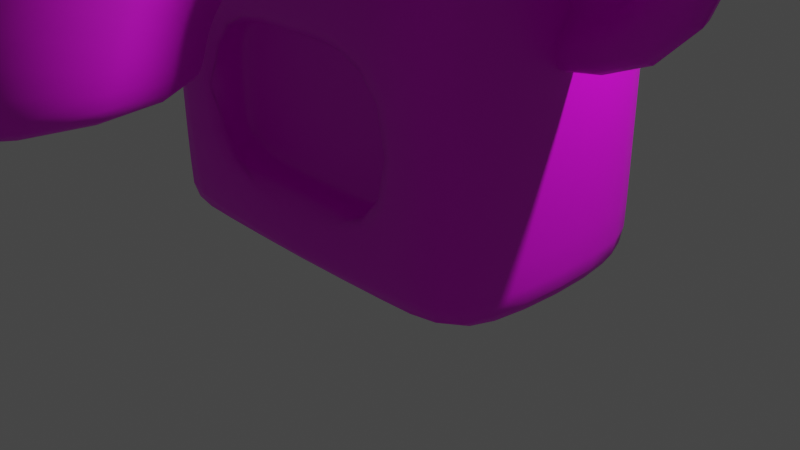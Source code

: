 # Source: FinalAirVent.blend  (saved by Blender 3.4.6; exported with 4.5.12 LTS)
import bpy
from mathutils import Matrix  # noqa: F401  (used for matrix-valued properties, if any)

bpy.ops.wm.read_factory_settings(use_empty=True)
scene = bpy.context.scene
scene.name = 'Scene'

# ---- collections
col_collection = bpy.data.collections.new('Collection'); scene.collection.children.link(col_collection)

# ---- images (referenced by path relative to the original .blend; pixels are not part of the script)
import os
ASSET_DIR = os.environ.get("B2B_ASSET_DIR", "")  # directory of the original .blend (textures are referenced by path, not embedded)
HERE = os.path.dirname(os.path.abspath(__file__))  # packed textures are extracted next to this script under _unpacked/

def load_image(name, relpath, width, height, colorspace="sRGB"):
    """Load a texture the original file referenced (path relative to the .blend, or extracted next to this script)."""
    p = next((c for c in (os.path.join(HERE, relpath), os.path.join(ASSET_DIR, relpath)) if relpath and os.path.exists(c)), "")
    if p:
        img = bpy.data.images.load(p, check_existing=True)
        img.name = name
    else:  # same state as the original file: an image datablock whose file is absent (Cycles renders it pink)
        img = bpy.data.images.new(name, width, height)
        img.source = "FILE"
        img.filepath = "//" + (relpath or name)
    img.colorspace_settings.name = colorspace
    return img
img_metals_png = load_image('metals.png', 'metals.png', 1024, 1024, 'sRGB')

# ---- materials (node trees are filled in below, after node groups)
mat_material = bpy.data.materials.new('Material')
mat_material_001 = bpy.data.materials.new('Material.001')

# ---- material node trees
mat_material.use_nodes = True; mat_material.node_tree.nodes.clear()
_N = mat_material.node_tree.nodes; _L = mat_material.node_tree.links
n0 = _N.new('ShaderNodeBsdfPrincipled'); n0.name = 'Principled BSDF'; n0.location = (10, 300)
n0.distribution = 'GGX'
n0.subsurface_method = 'RANDOM_WALK_SKIN'
n0.inputs[3].default_value = 1.45
n0.inputs[27].default_value = (0.0, 0.0, 0.0, 1.0)
n0.inputs[28].default_value = 1.0
n1 = _N.new('ShaderNodeOutputMaterial'); n1.name = 'Material Output'; n1.location = (300, 300)
n2 = _N.new('ShaderNodeTexImage'); n2.name = 'Image Texture'; n2.location = (-280, 280)
n2.image = img_metals_png
_L.new(n0.outputs[0], n1.inputs[0])
_L.new(n2.outputs[0], n0.inputs[0])
n1.is_active_output = True
mat_material_001.use_nodes = True; mat_material_001.node_tree.nodes.clear()
_N = mat_material_001.node_tree.nodes; _L = mat_material_001.node_tree.links
n0 = _N.new('ShaderNodeBsdfPrincipled'); n0.name = 'Principled BSDF'; n0.location = (10, 300)
n0.distribution = 'GGX'
n0.subsurface_method = 'RANDOM_WALK_SKIN'
n0.inputs[0].default_value = (0.0, 0.0, 0.0, 1.0)
n0.inputs[2].default_value = 1.0
n0.inputs[3].default_value = 1.45
n0.inputs[13].default_value = 0.0
n0.inputs[27].default_value = (0.0, 0.0, 0.0, 1.0)
n0.inputs[28].default_value = 1.0
n1 = _N.new('ShaderNodeOutputMaterial'); n1.name = 'Material Output'; n1.location = (300, 300)
_L.new(n0.outputs[0], n1.inputs[0])
n1.is_active_output = True

# ---- world
world_world = bpy.data.worlds.new('World'); scene.world = world_world
world_world.use_nodes = True; world_world.node_tree.nodes.clear()
_N = world_world.node_tree.nodes; _L = world_world.node_tree.links
n0 = _N.new('ShaderNodeOutputWorld'); n0.name = 'World Output'; n0.location = (300, 300)
n1 = _N.new('ShaderNodeBackground'); n1.name = 'Background'; n1.location = (10, 300)
n1.inputs[0].default_value = (0.05088, 0.05088, 0.05088, 1.0)
_L.new(n1.outputs[0], n0.inputs[0])
n0.is_active_output = True
world_world.color = (0.05088, 0.05088, 0.05088)
world_world.use_sun_shadow = False
world_world.sun_shadow_jitter_overblur = 0.0

# ---- cameras
cam_camera = bpy.data.cameras.new('Camera')
cam_camera.clip_end = 100.0
cam_camera.ortho_scale = 7.314

# ---- lights
light_light = bpy.data.lights.new('Light', 'POINT')
light_light.transmission_factor = 0.0
light_light.energy = 1000.0
light_light.shadow_soft_size = 0.1
light_light.shadow_maximum_resolution = 0.006
light_light.use_absolute_resolution = True

# ---- meshes
me_cube = bpy.data.meshes.new('Cube')
me_cube.from_pydata([(-1.0, 0.6172, -0.003835), (-1.0, 0.6172, 2.778), (1.0, 0.6172, -0.003835), (1.0, 0.6172, 2.778), (-1.0, -0.6172, -0.003835), (-1.0, -0.6172, 2.778), (1.0, -0.6172, -0.003835), (1.0, -0.6172, 2.778), (0.7124, 0.6172, -0.003835), (-0.7124, 0.6172, -0.003835), (-0.7124, 0.6172, 2.778), (0.7124, 0.6172, 2.778), (-0.7124, -0.6172, -0.003835), (0.7124, -0.6172, -0.003835), (0.7124, -0.6172, 2.778), (-0.7124, -0.6172, 2.778), (-1.0, 0.6172, 1.33), (-1.0, 0.6172, 2.68), (1.0, 0.6172, 2.68), (1.0, 0.6172, 1.33), (1.0, -0.6172, 2.68), (1.0, -0.6172, 1.33), (-1.0, -0.6172, 2.68), (-1.0, -0.6172, 1.33), (0.7124, -0.6172, 2.68), (0.5822, -0.6172, 1.067), (-0.7124, -0.6172, 2.68), (-0.5822, -0.6172, 1.067), (-0.7124, 0.6172, 2.68), (-0.7124, 0.6172, 1.33), (0.7124, 0.6172, 2.68), (0.7124, 0.6172, 1.33), (0.7124, -0.7432, 2.68), (0.7124, -0.7432, 1.33), (-0.7124, -0.7432, 2.68), (-0.7124, -0.7432, 1.33), (0.7124, -1.435, 2.628), (0.7124, -1.064, 1.329), (-0.7124, -1.435, 2.628), (-0.7124, -1.064, 1.329), (0.7124, -2.017, 2.292), (0.7124, -1.107, 1.295), (-0.7124, -2.017, 2.292), (-0.7124, -1.107, 1.295), (0.7124, -2.411, 1.722), (0.7124, -1.153, 1.231), (-0.7124, -2.411, 1.722), (-0.7124, -1.153, 1.231), (0.5989, -2.439, 1.166), (0.5989, -1.229, 1.161), (-0.5989, -2.439, 1.166), (-0.5989, -1.229, 1.161), (0.7124, -2.509, 1.167), (0.7124, -1.159, 1.161), (-0.7124, -2.509, 1.167), (-0.7124, -1.159, 1.161), (0.5989, -2.438, 1.372), (0.5989, -1.228, 1.367), (-0.5989, -2.438, 1.372), (-0.5989, -1.228, 1.367), (0.523, -2.307, 1.532), (0.523, -1.097, 1.527), (-0.6749, -2.307, 1.532), (-0.6749, -1.097, 1.527), (1.0, 0.6172, 0.03492), (1.0, -0.6172, 0.03492), (-1.0, -0.6172, 0.03492), (0.5822, -0.6172, 0.298), (-0.5822, -0.6172, 0.298), (-0.7124, 0.6172, 0.03492), (0.7124, 0.6172, 0.03492), (-1.0, 0.6172, 0.03492), (0.7124, -0.6172, 1.33), (-0.7124, -0.6172, 1.33), (0.7124, -0.6172, 0.03492), (-0.7124, -0.6172, 0.03492), (0.5822, -0.394, 1.067), (-0.5822, -0.394, 1.067), (0.5822, -0.394, 0.298), (-0.5822, -0.394, 0.298), (-2.698e-08, -0.6172, 1.067), (0.5822, -0.6172, 0.6824), (-0.5822, -0.6172, 0.6824), (-2.698e-08, -0.6172, 0.298), (-1.722e-08, -0.394, 1.067), (0.5822, -0.394, 0.6824), (-0.5822, -0.394, 0.6824), (-1.722e-08, -0.394, 0.298), (0.5822, -0.5056, 0.298), (-0.5822, -0.5056, 0.298), (0.5822, -0.5056, 1.067), (-0.5822, -0.5056, 1.067), (-2.21e-08, -0.5056, 1.067), (-0.5822, -0.5056, 0.6824), (0.5822, -0.5056, 0.6824), (-1.722e-08, -0.394, 0.6824), (-2.21e-08, -0.5056, 0.298)], [], [(30, 11, 3, 18), (18, 3, 7, 20), (26, 15, 5, 22), (22, 5, 1, 17), (9, 12, 4, 0), (15, 10, 1, 5), (7, 3, 11, 14), (14, 11, 10, 15), (2, 6, 13, 8), (8, 13, 12, 9), (20, 7, 14, 24), (24, 14, 15, 26), (17, 1, 10, 28), (28, 10, 11, 30), (69, 29, 31, 70), (29, 28, 30, 31), (71, 16, 29, 69), (16, 17, 28, 29), (96, 88, 78, 87), (26, 73, 35, 34), (65, 21, 72, 74), (21, 20, 24, 72), (66, 23, 16, 71), (23, 22, 17, 16), (75, 73, 23, 66), (73, 26, 22, 23), (64, 19, 21, 65), (19, 18, 20, 21), (70, 31, 19, 64), (31, 30, 18, 19), (34, 35, 39, 38), (72, 24, 32, 33), (73, 72, 33, 35), (24, 26, 34, 32), (39, 37, 41, 43), (35, 33, 37, 39), (33, 32, 36, 37), (32, 34, 38, 36), (40, 42, 46, 44), (37, 36, 40, 41), (36, 38, 42, 40), (38, 39, 43, 42), (47, 45, 53, 55), (42, 43, 47, 46), (43, 41, 45, 47), (41, 40, 44, 45), (51, 49, 57, 59), (45, 44, 52, 53), (44, 46, 54, 52), (46, 47, 55, 54), (48, 49, 53, 52), (51, 50, 54, 55), (49, 51, 55, 53), (50, 48, 52, 54), (59, 57, 61, 63), (49, 48, 56, 57), (48, 50, 58, 56), (50, 51, 59, 58), (61, 60, 62, 63), (57, 56, 60, 61), (56, 58, 62, 60), (58, 59, 63, 62), (8, 70, 64, 2), (2, 64, 65, 6), (12, 75, 66, 4), (4, 66, 71, 0), (6, 65, 74, 13), (13, 74, 75, 12), (0, 71, 69, 9), (9, 69, 70, 8), (27, 80, 25, 72, 73), (25, 81, 67, 74, 72), (68, 82, 27, 73, 75), (67, 83, 68, 75, 74), (95, 84, 77, 86), (94, 90, 76, 85), (93, 89, 79, 86), (92, 91, 77, 84), (90, 92, 84, 76), (25, 80, 92, 90), (80, 27, 91, 92), (91, 93, 86, 77), (27, 82, 93, 91), (82, 68, 89, 93), (88, 94, 85, 78), (67, 81, 94, 88), (81, 25, 90, 94), (87, 95, 86, 79), (78, 85, 95, 87), (85, 76, 84, 95), (89, 96, 87, 79), (68, 83, 96, 89), (83, 67, 88, 96)])
me_cube.polygons.foreach_set('use_smooth', [True] * 93)
me_cube.polygons.foreach_set('material_index', [0, 0, 0, 0, 0, 0, 0, 0, 0, 0, 0, 0, 0, 0, 0, 0, 0, 0, 0, 0, 0, 0, 0, 0, 0, 0, 0, 0, 0, 0, 0, 0, 0, 0, 0, 0, 0, 0, 0, 0, 0, 0, 0, 0, 0, 0, 1, 0, 0, 0, 0, 0, 0, 0, 1, 1, 1, 1, 1, 1, 1, 1, 0, 0, 0, 0, 0, 0, 0, 0, 0, 0, 0, 0, 0, 0, 0, 0, 0, 0, 0, 0, 0, 0, 0, 0, 0, 0, 0, 0, 0, 0, 0])
_uv = me_cube.uv_layers.new(name='UVMap')
_uv.uv.foreach_set('vector', [0.9158, 0.7366, 0.9158, 0.7582, 0.9793, 0.7582, 0.9793, 0.7366, 0.9793, 0.7366, 0.9793, 0.7582, 0.9793, 0.7582, 0.9793, 0.7366, 0.6012, 0.7366, 0.6012, 0.7582, 0.5377, 0.7582, 0.5377, 0.7366, 0.5377, 0.7366, 0.5377, 0.7582, 0.5377, 0.7582, 0.5377, 0.7366, 0.6012, 0.1439, 0.6012, 0.1439, 0.5377, 0.1439, 0.5377, 0.1439, 0.6012, 0.7582, 0.6012, 0.7582, 0.5377, 0.7582, 0.5377, 0.7582, 0.9793, 0.7582, 0.9793, 0.7582, 0.9158, 0.7582, 0.9158, 0.7582, 0.9158, 0.7582, 0.9158, 0.7582, 0.6012, 0.7582, 0.6012, 0.7582, 0.9793, 0.1439, 0.9793, 0.1439, 0.9158, 0.1439, 0.9158, 0.1439, 0.9158, 0.1439, 0.9158, 0.1439, 0.6012, 0.1439, 0.6012, 0.1439, 0.9793, 0.7366, 0.9793, 0.7582, 0.9158, 0.7582, 0.9158, 0.7366, 0.9158, 0.7366, 0.9158, 0.7582, 0.6012, 0.7582, 0.6012, 0.7366, 0.5377, 0.7366, 0.5377, 0.7582, 0.6012, 0.7582, 0.6012, 0.7366, 0.6012, 0.7366, 0.6012, 0.7582, 0.9158, 0.7582, 0.9158, 0.7366, 0.6012, 0.1525, 0.6012, 0.4384, 0.9158, 0.4384, 0.9158, 0.1525, 0.6012, 0.4384, 0.6012, 0.7366, 0.9158, 0.7366, 0.9158, 0.4384, 0.5377, 0.1525, 0.5377, 0.4384, 0.6012, 0.4384, 0.6012, 0.1525, 0.5377, 0.4384, 0.5377, 0.7366, 0.6012, 0.7366, 0.6012, 0.4384, 0.7585, 0.2106, 0.8871, 0.2106, 0.8871, 0.2106, 0.7585, 0.2106, 0.6012, 0.7366, 0.6012, 0.4384, 0.6012, 0.4384, 0.6012, 0.7366, 0.9793, 0.1525, 0.9793, 0.4384, 0.9158, 0.4384, 0.9158, 0.1525, 0.9793, 0.4384, 0.9793, 0.7366, 0.9158, 0.7366, 0.9158, 0.4384, 0.5377, 0.1525, 0.5377, 0.4384, 0.5377, 0.4384, 0.5377, 0.1525, 0.5377, 0.4384, 0.5377, 0.7366, 0.5377, 0.7366, 0.5377, 0.4384, 0.6012, 0.1525, 0.6012, 0.4384, 0.5377, 0.4384, 0.5377, 0.1525, 0.6012, 0.4384, 0.6012, 0.7366, 0.5377, 0.7366, 0.5377, 0.4384, 0.9793, 0.1525, 0.9793, 0.4384, 0.9793, 0.4384, 0.9793, 0.1525, 0.9793, 0.4384, 0.9793, 0.7366, 0.9793, 0.7366, 0.9793, 0.4384, 0.9158, 0.1525, 0.9158, 0.4384, 0.9793, 0.4384, 0.9793, 0.1525, 0.9158, 0.4384, 0.9158, 0.7366, 0.9793, 0.7366, 0.9793, 0.4384, 0.6012, 0.7366, 0.6012, 0.4384, 0.6012, 0.4383, 0.6012, 0.725, 0.9158, 0.4384, 0.9158, 0.7366, 0.9158, 0.7366, 0.9158, 0.4384, 0.6012, 0.4384, 0.9158, 0.4384, 0.9158, 0.4384, 0.6012, 0.4384, 0.9158, 0.7366, 0.6012, 0.7366, 0.6012, 0.7366, 0.9158, 0.7366, 0.6012, 0.4383, 0.9158, 0.4383, 0.9158, 0.4307, 0.6012, 0.4307, 0.6012, 0.4384, 0.9158, 0.4384, 0.9158, 0.4383, 0.6012, 0.4383, 0.9158, 0.4384, 0.9158, 0.7366, 0.9158, 0.725, 0.9158, 0.4383, 0.9158, 0.7366, 0.6012, 0.7366, 0.6012, 0.725, 0.9158, 0.725, 0.9158, 0.651, 0.6012, 0.651, 0.6012, 0.525, 0.9158, 0.525, 0.9158, 0.4383, 0.9158, 0.725, 0.9158, 0.651, 0.9158, 0.4307, 0.9158, 0.725, 0.6012, 0.725, 0.6012, 0.651, 0.9158, 0.651, 0.6012, 0.725, 0.6012, 0.4383, 0.6012, 0.4307, 0.6012, 0.651, 0.6012, 0.4166, 0.9158, 0.4166, 0.9158, 0.4011, 0.6012, 0.4011, 0.6012, 0.651, 0.6012, 0.4307, 0.6012, 0.4166, 0.6012, 0.525, 0.6012, 0.4307, 0.9158, 0.4307, 0.9158, 0.4166, 0.6012, 0.4166, 0.9158, 0.4307, 0.9158, 0.651, 0.9158, 0.525, 0.9158, 0.4166, 0.6262, 0.4012, 0.8908, 0.4012, 0.8908, 0.4467, 0.6262, 0.4467, 0.9158, 0.4166, 0.9158, 0.525, 0.9158, 0.4024, 0.9158, 0.4011, 0.9158, 0.525, 0.6012, 0.525, 0.6012, 0.4024, 0.9158, 0.4024, 0.6012, 0.525, 0.6012, 0.4166, 0.6012, 0.4011, 0.6012, 0.4024, 0.8908, 0.4023, 0.8908, 0.4012, 0.9158, 0.4011, 0.9158, 0.4024, 0.6262, 0.4012, 0.6262, 0.4023, 0.6012, 0.4024, 0.6012, 0.4011, 0.8908, 0.4012, 0.6262, 0.4012, 0.6012, 0.4011, 0.9158, 0.4011, 0.6262, 0.4023, 0.8908, 0.4023, 0.9158, 0.4024, 0.6012, 0.4024, 0.6262, 0.4467, 0.8908, 0.4467, 0.874, 0.4819, 0.6095, 0.4819, 0.8908, 0.4012, 0.8908, 0.4023, 0.8908, 0.4478, 0.8908, 0.4467, 0.8908, 0.4023, 0.6262, 0.4023, 0.6262, 0.4478, 0.8908, 0.4478, 0.6262, 0.4023, 0.6262, 0.4012, 0.6262, 0.4467, 0.6262, 0.4478, 0.874, 0.4819, 0.874, 0.483, 0.6095, 0.483, 0.6095, 0.4819, 0.8908, 0.4467, 0.8908, 0.4478, 0.874, 0.483, 0.874, 0.4819, 0.8908, 0.4478, 0.6262, 0.4478, 0.6095, 0.483, 0.874, 0.483, 0.6262, 0.4478, 0.6262, 0.4467, 0.6095, 0.4819, 0.6095, 0.483, 0.9158, 0.1439, 0.9158, 0.1525, 0.9793, 0.1525, 0.9793, 0.1439, 0.9793, 0.1439, 0.9793, 0.1525, 0.9793, 0.1525, 0.9793, 0.1439, 0.6012, 0.1439, 0.6012, 0.1525, 0.5377, 0.1525, 0.5377, 0.1439, 0.5377, 0.1439, 0.5377, 0.1525, 0.5377, 0.1525, 0.5377, 0.1439, 0.9793, 0.1439, 0.9793, 0.1525, 0.9158, 0.1525, 0.9158, 0.1439, 0.9158, 0.1439, 0.9158, 0.1525, 0.6012, 0.1525, 0.6012, 0.1439, 0.5377, 0.1439, 0.5377, 0.1525, 0.6012, 0.1525, 0.6012, 0.1439, 0.6012, 0.1439, 0.6012, 0.1525, 0.9158, 0.1525, 0.9158, 0.1439, 0.6299, 0.3803, 0.7585, 0.3803, 0.8871, 0.3803, 0.9158, 0.4384, 0.6012, 0.4384, 0.8871, 0.3803, 0.8871, 0.2955, 0.8871, 0.2106, 0.9158, 0.1525, 0.9158, 0.4384, 0.6299, 0.2106, 0.6299, 0.2955, 0.6299, 0.3803, 0.6012, 0.4384, 0.6012, 0.1525, 0.8871, 0.2106, 0.7585, 0.2106, 0.6299, 0.2106, 0.6012, 0.1525, 0.9158, 0.1525, 0.7585, 0.2955, 0.7585, 0.3803, 0.6299, 0.3803, 0.6299, 0.2955, 0.8871, 0.2955, 0.8871, 0.3803, 0.8871, 0.3803, 0.8871, 0.2955, 0.6299, 0.2955, 0.6299, 0.2106, 0.6299, 0.2106, 0.6299, 0.2955, 0.7585, 0.3803, 0.6299, 0.3803, 0.6299, 0.3803, 0.7585, 0.3803, 0.8871, 0.3803, 0.7585, 0.3803, 0.7585, 0.3803, 0.8871, 0.3803, 0.8871, 0.3803, 0.7585, 0.3803, 0.7585, 0.3803, 0.8871, 0.3803, 0.7585, 0.3803, 0.6299, 0.3803, 0.6299, 0.3803, 0.7585, 0.3803, 0.6299, 0.3803, 0.6299, 0.2955, 0.6299, 0.2955, 0.6299, 0.3803, 0.6299, 0.3803, 0.6299, 0.2955, 0.6299, 0.2955, 0.6299, 0.3803, 0.6299, 0.2955, 0.6299, 0.2106, 0.6299, 0.2106, 0.6299, 0.2955, 0.8871, 0.2106, 0.8871, 0.2955, 0.8871, 0.2955, 0.8871, 0.2106, 0.8871, 0.2106, 0.8871, 0.2955, 0.8871, 0.2955, 0.8871, 0.2106, 0.8871, 0.2955, 0.8871, 0.3803, 0.8871, 0.3803, 0.8871, 0.2955, 0.7585, 0.2106, 0.7585, 0.2955, 0.6299, 0.2955, 0.6299, 0.2106, 0.8871, 0.2106, 0.8871, 0.2955, 0.7585, 0.2955, 0.7585, 0.2106, 0.8871, 0.2955, 0.8871, 0.3803, 0.7585, 0.3803, 0.7585, 0.2955, 0.6299, 0.2106, 0.7585, 0.2106, 0.7585, 0.2106, 0.6299, 0.2106, 0.6299, 0.2106, 0.7585, 0.2106, 0.7585, 0.2106, 0.6299, 0.2106, 0.7585, 0.2106, 0.8871, 0.2106, 0.8871, 0.2106, 0.7585, 0.2106])
me_cube.materials.append(mat_material)
me_cube.materials.append(mat_material_001)
me_cube.update()
me_cube_001 = bpy.data.meshes.new('Cube.001')
me_cube_001.from_pydata([(3.062, -0.2832, 2.414), (3.062, -0.2832, 5.513), (-3.062, -0.2832, 2.414), (-3.062, -0.2832, 5.513), (3.721, 0.1207, 2.08), (3.721, 0.1207, 5.847), (-3.721, 0.1207, 2.08), (-3.721, 0.1207, 5.847), (-1.24, -0.2832, 2.414), (1.24, -0.2832, 2.414), (1.24, -0.2832, 5.513), (-1.24, -0.2832, 5.513), (1.24, 0.1207, 2.08), (-1.24, 0.1207, 2.08), (-1.24, 0.1207, 5.847), (1.24, 0.1207, 5.847), (-0.99, -0.2832, 2.414), (0.99, -0.2832, 2.414), (0.99, -0.2832, 5.513), (-0.99, -0.2832, 5.513), (0.99, 0.1207, 2.08), (-0.99, 0.1207, 2.08), (-0.99, 0.1207, 5.847), (0.99, 0.1207, 5.847), (0.99, -0.2832, 2.014), (1.24, -0.2832, 2.014), (-0.99, 0.1207, 2.014), (-1.24, 0.1207, 2.014), (-1.24, -0.2832, 2.014), (1.24, 0.1207, 2.014), (-0.99, -0.2832, 2.014), (0.99, 0.1207, 2.014), (1.027, -0.2812, 2.014), (1.027, 0.1188, 2.014), (1.204, 0.1188, 2.014), (1.204, -0.2812, 2.014), (-1.204, -0.2812, 2.014), (-1.204, 0.1188, 2.014), (-1.027, 0.1188, 2.014), (-1.027, -0.2812, 2.014), (1.027, 0.1188, 1.295), (1.027, -0.2812, 1.295), (1.204, -0.2812, 1.295), (1.204, 0.1188, 1.295), (-1.204, 0.1188, 1.295), (-1.204, -0.2812, 1.295), (-1.027, -0.2812, 1.295), (-1.027, 0.1188, 1.295), (1.24, -0.2832, 2.08), (3.721, -0.2832, 2.08), (3.721, -0.2832, 5.847), (-1.24, -0.2832, 5.847), (-3.721, -0.2832, 5.847), (-3.721, -0.2832, 2.08), (-1.24, -0.2832, 2.08), (0.99, -0.2832, 2.08), (1.24, -0.2832, 5.847), (-0.99, -0.2832, 5.847), (-0.99, -0.2832, 2.08), (0.99, -0.2832, 5.847), (1.24, -0.02254, 5.513), (1.24, -0.02254, 2.414), (-1.24, -0.02254, 5.513), (-1.24, -0.02254, 2.414), (0.99, -0.02254, 5.513), (0.99, -0.02254, 2.414), (-0.99, -0.02254, 5.513), (-0.99, -0.02254, 2.414), (3.062, -0.02253, 2.414), (3.062, -0.02253, 5.513), (-3.062, -0.02254, 5.513), (-3.062, -0.02254, 2.414), (1.027, 0.1188, -0.8394), (1.027, -0.2812, -0.8394), (1.204, -0.2812, -0.8394), (1.204, 0.1188, -0.8394), (-1.204, 0.1188, -0.8394), (-1.204, -0.2812, -0.8394), (-1.027, -0.2812, -0.8394), (-1.027, 0.1188, -0.8394)], [], [(8, 16, 67, 63), (53, 52, 7, 6), (12, 15, 5, 4), (4, 5, 50, 49), (48, 12, 4, 49), (15, 56, 50, 5), (7, 52, 51, 14), (23, 59, 56, 15), (53, 6, 13, 54), (55, 20, 31, 24), (6, 7, 14, 13), (20, 23, 15, 12), (0, 1, 69, 68), (18, 19, 66, 64), (2, 8, 63, 71), (19, 11, 62, 66), (13, 14, 22, 21), (21, 22, 23, 20), (20, 12, 29, 31), (58, 21, 20, 55), (14, 51, 57, 22), (22, 57, 59, 23), (35, 32, 41, 42), (34, 35, 42, 43), (58, 54, 28, 30), (13, 21, 26, 27), (48, 55, 24, 25), (54, 13, 27, 28), (21, 58, 30, 26), (12, 48, 25, 29), (24, 31, 33, 32), (31, 29, 34, 33), (29, 25, 35, 34), (25, 24, 32, 35), (28, 27, 37, 36), (27, 26, 38, 37), (26, 30, 39, 38), (30, 28, 36, 39), (46, 45, 77, 78), (47, 46, 78, 79), (37, 38, 47, 44), (36, 37, 44, 45), (33, 34, 43, 40), (38, 39, 46, 47), (32, 33, 40, 41), (39, 36, 45, 46), (0, 9, 48, 49), (1, 0, 49, 50), (3, 11, 51, 52), (2, 3, 52, 53), (8, 2, 53, 54), (9, 17, 55, 48), (10, 1, 50, 56), (11, 19, 57, 51), (16, 8, 54, 58), (17, 16, 58, 55), (18, 10, 56, 59), (19, 18, 59, 57), (63, 62, 70, 71), (68, 69, 60, 61), (67, 66, 62, 63), (61, 60, 64, 65), (65, 64, 66, 67), (17, 9, 61, 65), (11, 3, 70, 62), (16, 17, 65, 67), (1, 10, 60, 69), (3, 2, 71, 70), (10, 18, 64, 60), (9, 0, 68, 61), (73, 72, 75, 74), (77, 76, 79, 78), (43, 42, 74, 75), (42, 41, 73, 74), (44, 47, 79, 76), (45, 44, 76, 77), (40, 43, 75, 72), (41, 40, 72, 73)])
me_cube_001.polygons.foreach_set('use_smooth', [True] * 78)
_uv = me_cube_001.uv_layers.new(name='UVMap')
_uv.uv.foreach_set('vector', [0.1434, 0.7197, 0.1571, 0.7197, 0.1571, 0.7197, 0.1434, 0.7197, 0.007983, 0.7014, 0.007983, 0.9071, 0.007983, 0.9071, 0.007983, 0.7014, 0.2789, 0.7014, 0.2789, 0.9071, 0.4143, 0.9071, 0.4143, 0.7014, 0.4143, 0.7014, 0.4143, 0.9071, 0.4143, 0.9071, 0.4143, 0.7014, 0.2789, 0.7014, 0.2789, 0.7014, 0.4143, 0.7014, 0.4143, 0.7014, 0.2789, 0.9071, 0.2789, 0.9071, 0.4143, 0.9071, 0.4143, 0.9071, 0.007983, 0.9071, 0.007983, 0.9071, 0.1434, 0.9071, 0.1434, 0.9071, 0.2652, 0.9071, 0.2652, 0.9071, 0.2789, 0.9071, 0.2789, 0.9071, 0.007983, 0.7014, 0.007983, 0.7014, 0.1434, 0.7014, 0.1434, 0.7014, 0.2652, 0.7014, 0.2652, 0.7014, 0.2652, 0.6978, 0.2652, 0.6978, 0.007983, 0.7014, 0.007983, 0.9071, 0.1434, 0.9071, 0.1434, 0.7014, 0.2652, 0.7014, 0.2652, 0.9071, 0.2789, 0.9071, 0.2789, 0.7014, 0.3783, 0.7197, 0.3783, 0.8888, 0.3783, 0.8888, 0.3783, 0.7197, 0.2652, 0.8888, 0.1571, 0.8888, 0.1571, 0.8888, 0.2652, 0.8888, 0.04399, 0.7197, 0.1434, 0.7197, 0.1434, 0.7197, 0.04399, 0.7197, 0.1571, 0.8888, 0.1434, 0.8888, 0.1434, 0.8888, 0.1571, 0.8888, 0.1434, 0.7014, 0.1434, 0.9071, 0.1571, 0.9071, 0.1571, 0.7014, 0.1571, 0.7014, 0.1571, 0.9071, 0.2652, 0.9071, 0.2652, 0.7014, 0.2652, 0.7014, 0.2789, 0.7014, 0.2789, 0.6978, 0.2652, 0.6978, 0.1571, 0.7014, 0.1571, 0.7014, 0.2652, 0.7014, 0.2652, 0.7014, 0.1434, 0.9071, 0.1434, 0.9071, 0.1571, 0.9071, 0.1571, 0.9071, 0.1571, 0.9071, 0.1571, 0.9071, 0.2652, 0.9071, 0.2652, 0.9071, 0.2769, 0.6978, 0.2672, 0.6978, 0.2672, 0.6585, 0.2769, 0.6585, 0.2769, 0.6978, 0.2769, 0.6978, 0.2769, 0.6585, 0.2769, 0.6585, 0.1571, 0.7014, 0.1434, 0.7014, 0.1434, 0.6978, 0.1571, 0.6978, 0.1434, 0.7014, 0.1571, 0.7014, 0.1571, 0.6978, 0.1434, 0.6978, 0.2789, 0.7014, 0.2652, 0.7014, 0.2652, 0.6978, 0.2789, 0.6978, 0.1434, 0.7014, 0.1434, 0.7014, 0.1434, 0.6978, 0.1434, 0.6978, 0.1571, 0.7014, 0.1571, 0.7014, 0.1571, 0.6978, 0.1571, 0.6978, 0.2789, 0.7014, 0.2789, 0.7014, 0.2789, 0.6978, 0.2789, 0.6978, 0.2652, 0.6978, 0.2652, 0.6978, 0.2672, 0.6978, 0.2672, 0.6978, 0.2652, 0.6978, 0.2789, 0.6978, 0.2769, 0.6978, 0.2672, 0.6978, 0.2789, 0.6978, 0.2789, 0.6978, 0.2769, 0.6978, 0.2769, 0.6978, 0.2789, 0.6978, 0.2652, 0.6978, 0.2672, 0.6978, 0.2769, 0.6978, 0.1434, 0.6978, 0.1434, 0.6978, 0.1454, 0.6978, 0.1454, 0.6978, 0.1434, 0.6978, 0.1571, 0.6978, 0.1551, 0.6978, 0.1454, 0.6978, 0.1571, 0.6978, 0.1571, 0.6978, 0.1551, 0.6978, 0.1551, 0.6978, 0.1571, 0.6978, 0.1434, 0.6978, 0.1454, 0.6978, 0.1551, 0.6978, 0.1551, 0.6585, 0.1454, 0.6585, 0.1454, 0.5421, 0.1551, 0.5421, 0.1551, 0.6585, 0.1551, 0.6585, 0.1551, 0.5421, 0.1551, 0.5421, 0.1454, 0.6978, 0.1551, 0.6978, 0.1551, 0.6585, 0.1454, 0.6585, 0.1454, 0.6978, 0.1454, 0.6978, 0.1454, 0.6585, 0.1454, 0.6585, 0.2672, 0.6978, 0.2769, 0.6978, 0.2769, 0.6585, 0.2672, 0.6585, 0.1551, 0.6978, 0.1551, 0.6978, 0.1551, 0.6585, 0.1551, 0.6585, 0.2672, 0.6978, 0.2672, 0.6978, 0.2672, 0.6585, 0.2672, 0.6585, 0.1551, 0.6978, 0.1454, 0.6978, 0.1454, 0.6585, 0.1551, 0.6585, 0.3783, 0.7197, 0.2789, 0.7197, 0.2789, 0.7014, 0.4143, 0.7014, 0.3783, 0.8888, 0.3783, 0.7197, 0.4143, 0.7014, 0.4143, 0.9071, 0.04399, 0.8888, 0.1434, 0.8888, 0.1434, 0.9071, 0.007983, 0.9071, 0.04399, 0.7197, 0.04399, 0.8888, 0.007983, 0.9071, 0.007983, 0.7014, 0.1434, 0.7197, 0.04399, 0.7197, 0.007983, 0.7014, 0.1434, 0.7014, 0.2789, 0.7197, 0.2652, 0.7197, 0.2652, 0.7014, 0.2789, 0.7014, 0.2789, 0.8888, 0.3783, 0.8888, 0.4143, 0.9071, 0.2789, 0.9071, 0.1434, 0.8888, 0.1571, 0.8888, 0.1571, 0.9071, 0.1434, 0.9071, 0.1571, 0.7197, 0.1434, 0.7197, 0.1434, 0.7014, 0.1571, 0.7014, 0.2652, 0.7197, 0.1571, 0.7197, 0.1571, 0.7014, 0.2652, 0.7014, 0.2652, 0.8888, 0.2789, 0.8888, 0.2789, 0.9071, 0.2652, 0.9071, 0.1571, 0.8888, 0.2652, 0.8888, 0.2652, 0.9071, 0.1571, 0.9071, 0.1434, 0.7197, 0.1434, 0.8888, 0.04399, 0.8888, 0.04399, 0.7197, 0.3783, 0.7197, 0.3783, 0.8888, 0.2789, 0.8888, 0.2789, 0.7197, 0.1571, 0.7197, 0.1571, 0.8888, 0.1434, 0.8888, 0.1434, 0.7197, 0.2789, 0.7197, 0.2789, 0.8888, 0.2652, 0.8888, 0.2652, 0.7197, 0.2652, 0.7197, 0.2652, 0.8888, 0.1571, 0.8888, 0.1571, 0.7197, 0.2652, 0.7197, 0.2789, 0.7197, 0.2789, 0.7197, 0.2652, 0.7197, 0.1434, 0.8888, 0.04399, 0.8888, 0.04399, 0.8888, 0.1434, 0.8888, 0.1571, 0.7197, 0.2652, 0.7197, 0.2652, 0.7197, 0.1571, 0.7197, 0.3783, 0.8888, 0.2789, 0.8888, 0.2789, 0.8888, 0.3783, 0.8888, 0.04399, 0.8888, 0.04399, 0.7197, 0.04399, 0.7197, 0.04399, 0.8888, 0.2789, 0.8888, 0.2652, 0.8888, 0.2652, 0.8888, 0.2789, 0.8888, 0.2789, 0.7197, 0.3783, 0.7197, 0.3783, 0.7197, 0.2789, 0.7197, 0.2672, 0.5421, 0.2672, 0.5421, 0.2769, 0.5421, 0.2769, 0.5421, 0.1454, 0.5421, 0.1454, 0.5421, 0.1551, 0.5421, 0.1551, 0.5421, 0.2769, 0.6585, 0.2769, 0.6585, 0.2769, 0.5421, 0.2769, 0.5421, 0.2769, 0.6585, 0.2672, 0.6585, 0.2672, 0.5421, 0.2769, 0.5421, 0.1454, 0.6585, 0.1551, 0.6585, 0.1551, 0.5421, 0.1454, 0.5421, 0.1454, 0.6585, 0.1454, 0.6585, 0.1454, 0.5421, 0.1454, 0.5421, 0.2672, 0.6585, 0.2769, 0.6585, 0.2769, 0.5421, 0.2672, 0.5421, 0.2672, 0.6585, 0.2672, 0.6585, 0.2672, 0.5421, 0.2672, 0.5421])
me_cube_001.materials.append(mat_material)
me_cube_001.update()

# ---- objects
ob_light = bpy.data.objects.new('Light', light_light)
ob_camera = bpy.data.objects.new('Camera', cam_camera)
ob_sussy_vent = bpy.data.objects.new('Sussy_Vent', me_cube)
ob_empty = bpy.data.objects.new('Empty', None)
ob_sighn = bpy.data.objects.new('Sighn', me_cube_001)

# ---- transforms, parenting, visibility, modifiers, constraints
ob_light.location = (4.076, 1.005, 5.904)
ob_light.rotation_euler = (0.6503, 0.05522, 1.866)
ob_light.lock_rotations_4d = False
ob_light.empty_display_type = 'ARROWS'
ob_light.color = (0.0, 0.0, 0.0, 0.0)
ob_light.lineart.crease_threshold = 0.0
ob_camera.location = (7.359, -6.926, 4.958)
ob_camera.rotation_euler = (1.109, 0.0, 0.8149)
ob_camera.lock_rotations_4d = False
ob_camera.empty_display_type = 'ARROWS'
ob_camera.color = (0.0, 0.0, 0.0, 0.0)
ob_camera.display_type = 'WIRE'
ob_camera.lineart.crease_threshold = 0.0
ob_sussy_vent.location = (0.0, 0.0, 0.0)
ob_sussy_vent.scale = (2.081, 2.081, 2.081)
_m = ob_sussy_vent.modifiers.new('Subdivision', 'SUBSURF')
_m.levels = 4
_m = ob_sussy_vent.modifiers.new('Displace', 'DISPLACE')
_m.strength = 0.05
_m.texture_coords = 'OBJECT'
_m.texture_coords_object = ob_empty
ob_empty.location = (-6.08, 0.1709, -0.0136)
ob_empty.scale = (2.784, 2.784, 2.784)
ob_sighn.location = (0.0, 0.0, 0.0)
_m = ob_sighn.modifiers.new('Subdivision', 'SUBSURF')
_m.levels = 2
_m = ob_sighn.modifiers.new('Displace', 'DISPLACE')
_m.strength = 0.05
_m.texture_coords = 'OBJECT'
_m.texture_coords_object = ob_empty

# ---- collection membership
col_collection.objects.link(ob_light)
col_collection.objects.link(ob_camera)
col_collection.objects.link(ob_sussy_vent)
col_collection.objects.link(ob_empty)
col_collection.objects.link(ob_sighn)

# ---- scene / render settings (as saved in the file)
scene.camera = ob_camera
scene.frame_start = 1; scene.frame_end = 250; scene.frame_set(1)
scene.render.engine = 'CYCLES'
scene.cycles.sampling_pattern = 'TABULATED_SOBOL'
scene.cycles.use_light_tree = False
scene.view_settings.view_transform = 'Filmic'
bpy.context.view_layer.update()
